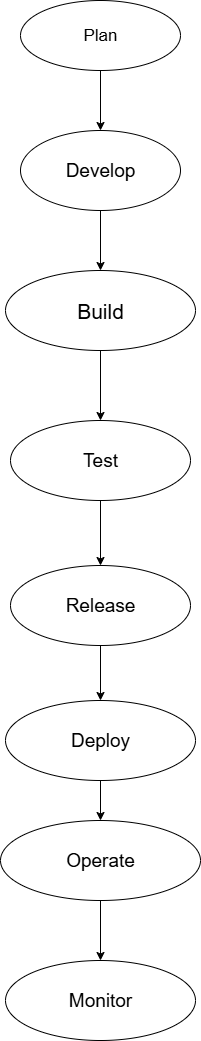

The diagram above was exported from draw.io. Its source (the exported page's mxGraphModel, read from the mxfile embedded in the PNG):
<mxGraphModel dx="1747" dy="1002" grid="1" gridSize="10" guides="1" tooltips="1" connect="1" arrows="1" fold="1" page="1" pageScale="1" pageWidth="827" pageHeight="1169" math="0" shadow="0">
  <root>
    <mxCell id="0" />
    <mxCell id="1" parent="0" />
    <mxCell id="h_pjWCqy-RrOg9VdiehE-12" value="" style="edgeStyle=orthogonalEdgeStyle;rounded=0;orthogonalLoop=1;jettySize=auto;html=1;" edge="1" parent="1" source="h_pjWCqy-RrOg9VdiehE-1" target="h_pjWCqy-RrOg9VdiehE-2">
      <mxGeometry relative="1" as="geometry" />
    </mxCell>
    <mxCell id="h_pjWCqy-RrOg9VdiehE-1" value="&lt;font style=&quot;font-size: 17px;&quot;&gt;Plan&lt;/font&gt;" style="ellipse;whiteSpace=wrap;html=1;" vertex="1" parent="1">
      <mxGeometry x="300" y="20" width="160" height="70" as="geometry" />
    </mxCell>
    <mxCell id="h_pjWCqy-RrOg9VdiehE-16" value="" style="edgeStyle=orthogonalEdgeStyle;rounded=0;orthogonalLoop=1;jettySize=auto;html=1;" edge="1" parent="1" source="h_pjWCqy-RrOg9VdiehE-2" target="h_pjWCqy-RrOg9VdiehE-4">
      <mxGeometry relative="1" as="geometry" />
    </mxCell>
    <mxCell id="h_pjWCqy-RrOg9VdiehE-2" value="&lt;font style=&quot;font-size: 19px;&quot;&gt;Develop&lt;/font&gt;" style="ellipse;whiteSpace=wrap;html=1;" vertex="1" parent="1">
      <mxGeometry x="300" y="150" width="160" height="80" as="geometry" />
    </mxCell>
    <mxCell id="h_pjWCqy-RrOg9VdiehE-18" value="" style="edgeStyle=orthogonalEdgeStyle;rounded=0;orthogonalLoop=1;jettySize=auto;html=1;" edge="1" parent="1" source="h_pjWCqy-RrOg9VdiehE-3" target="h_pjWCqy-RrOg9VdiehE-5">
      <mxGeometry relative="1" as="geometry" />
    </mxCell>
    <mxCell id="h_pjWCqy-RrOg9VdiehE-3" value="&lt;font style=&quot;font-size: 19px;&quot;&gt;Test&lt;/font&gt;" style="ellipse;whiteSpace=wrap;html=1;" vertex="1" parent="1">
      <mxGeometry x="290" y="440" width="180" height="80" as="geometry" />
    </mxCell>
    <mxCell id="h_pjWCqy-RrOg9VdiehE-17" value="" style="edgeStyle=orthogonalEdgeStyle;rounded=0;orthogonalLoop=1;jettySize=auto;html=1;" edge="1" parent="1" source="h_pjWCqy-RrOg9VdiehE-4" target="h_pjWCqy-RrOg9VdiehE-3">
      <mxGeometry relative="1" as="geometry" />
    </mxCell>
    <mxCell id="h_pjWCqy-RrOg9VdiehE-4" value="&lt;font style=&quot;font-size: 21px;&quot;&gt;Build&lt;/font&gt;" style="ellipse;whiteSpace=wrap;html=1;" vertex="1" parent="1">
      <mxGeometry x="285" y="290" width="190" height="80" as="geometry" />
    </mxCell>
    <mxCell id="h_pjWCqy-RrOg9VdiehE-19" value="" style="edgeStyle=orthogonalEdgeStyle;rounded=0;orthogonalLoop=1;jettySize=auto;html=1;" edge="1" parent="1" source="h_pjWCqy-RrOg9VdiehE-5" target="h_pjWCqy-RrOg9VdiehE-6">
      <mxGeometry relative="1" as="geometry" />
    </mxCell>
    <mxCell id="h_pjWCqy-RrOg9VdiehE-5" value="&lt;font style=&quot;font-size: 19px;&quot;&gt;Release&lt;/font&gt;" style="ellipse;whiteSpace=wrap;html=1;" vertex="1" parent="1">
      <mxGeometry x="290" y="585" width="180" height="80" as="geometry" />
    </mxCell>
    <mxCell id="h_pjWCqy-RrOg9VdiehE-20" value="" style="edgeStyle=orthogonalEdgeStyle;rounded=0;orthogonalLoop=1;jettySize=auto;html=1;" edge="1" parent="1" source="h_pjWCqy-RrOg9VdiehE-6" target="h_pjWCqy-RrOg9VdiehE-7">
      <mxGeometry relative="1" as="geometry" />
    </mxCell>
    <mxCell id="h_pjWCqy-RrOg9VdiehE-6" value="&lt;font style=&quot;font-size: 19px;&quot;&gt;Deploy&lt;/font&gt;" style="ellipse;whiteSpace=wrap;html=1;" vertex="1" parent="1">
      <mxGeometry x="285" y="720" width="190" height="80" as="geometry" />
    </mxCell>
    <mxCell id="h_pjWCqy-RrOg9VdiehE-21" style="edgeStyle=orthogonalEdgeStyle;rounded=0;orthogonalLoop=1;jettySize=auto;html=1;exitX=0.5;exitY=1;exitDx=0;exitDy=0;entryX=0.5;entryY=0;entryDx=0;entryDy=0;" edge="1" parent="1" source="h_pjWCqy-RrOg9VdiehE-7" target="h_pjWCqy-RrOg9VdiehE-8">
      <mxGeometry relative="1" as="geometry" />
    </mxCell>
    <mxCell id="h_pjWCqy-RrOg9VdiehE-7" value="&lt;font style=&quot;font-size: 19px;&quot;&gt;Operate&lt;/font&gt;" style="ellipse;whiteSpace=wrap;html=1;" vertex="1" parent="1">
      <mxGeometry x="280" y="840" width="200" height="80" as="geometry" />
    </mxCell>
    <mxCell id="h_pjWCqy-RrOg9VdiehE-8" value="&lt;font style=&quot;font-size: 19px;&quot;&gt;Monitor&lt;/font&gt;" style="ellipse;whiteSpace=wrap;html=1;" vertex="1" parent="1">
      <mxGeometry x="285" y="980" width="190" height="80" as="geometry" />
    </mxCell>
  </root>
</mxGraphModel>